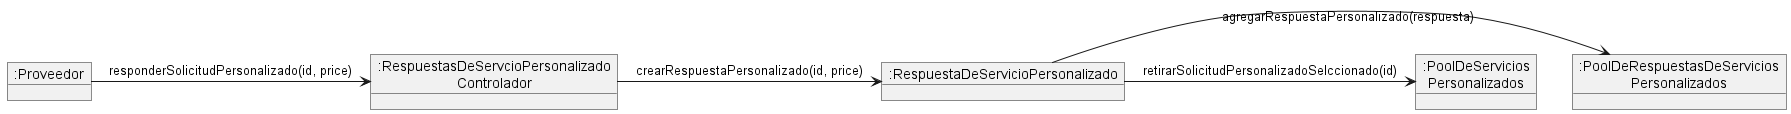

The diagram above was rendered by PlantUML. Its source (embedded in the PNG):
@startuml

object ":Proveedor" as Proveedor
object ":RespuestasDeServcioPersonalizado\nControlador" as Controlador
object ":RespuestaDeServicioPersonalizado" as Respuesta
object ":PoolDeRespuestasDeServicios\nPersonalizados" as PoolRespuesta
object ":PoolDeServicios\nPersonalizados" as PoolServicio


Proveedor -> Controlador : responderSolicitudPersonalizado(id, price)

Controlador -> Respuesta : crearRespuestaPersonalizado(id, price)

Respuesta -> PoolRespuesta : agregarRespuestaPersonalizado(respuesta)

Respuesta -> PoolServicio : retirarSolicitudPersonalizadoSelccionado(id)

@enduml